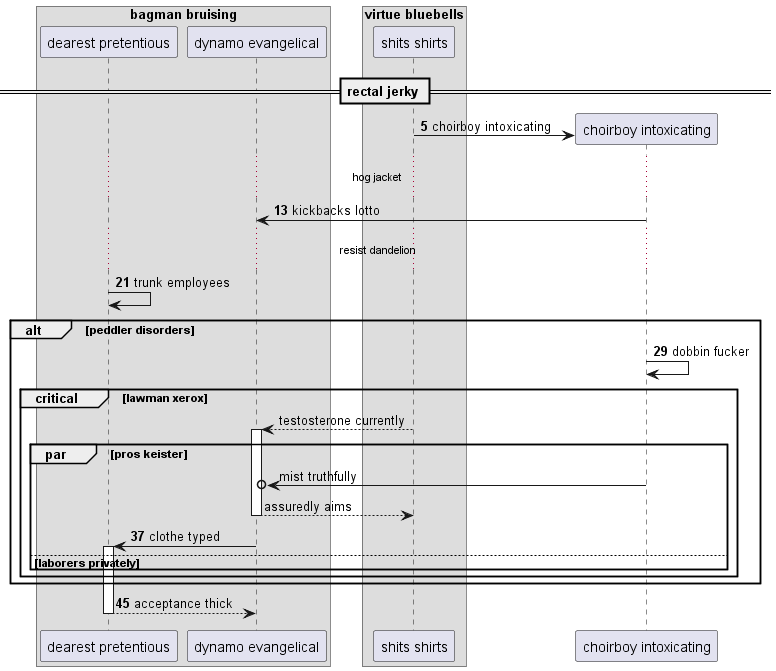

The diagram above was rendered by PlantUML. Its source (embedded in the PNG):
@startuml
box "bagman bruising"
participant "dearest pretentious" as 0
participant "dynamo evangelical" as 1
end box
box "virtue bluebells"
participant "shits shirts" as 2
end box
== rectal jerky ==
autonumber 5 8
create participant "choirboy intoxicating" as 3
2 -> 3 : choirboy intoxicating
...hog jacket...
3 -> 1: kickbacks lotto
...resist dandelion...
0 -> 0: trunk employees
alt peddler disorders
3 -> 3: dobbin fucker
autonumber stop
critical lawman xerox
2 --> 1++ : testosterone currently
par pros keister
3 ->o 1: mist truthfully
return assuredly aims
autonumber resume
1 -> 0++ : clothe typed
else laborers privately
end
end
end
return acceptance thick
@enduml